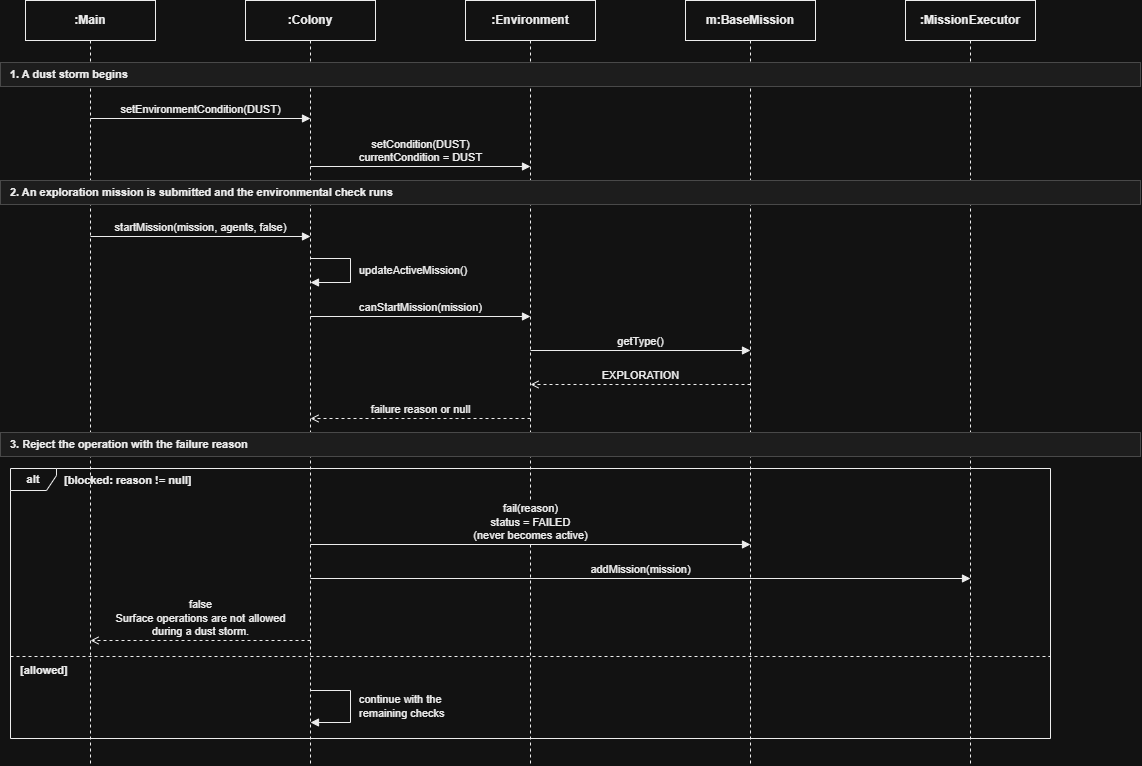

The diagram above was exported from draw.io. Its source (the exported page's mxGraphModel, read from the mxfile embedded in the PNG):
<mxGraphModel dx="2049" dy="1135" grid="1" gridSize="10" guides="1" tooltips="1" connect="1" arrows="1" fold="1" page="1" pageScale="1" pageWidth="1240" pageHeight="854" math="0" shadow="0">
  <root>
    <mxCell id="0" />
    <mxCell id="1" parent="0" />
    <mxCell id="d1_2" parent="1" style="shape=umlLifeline;perimeter=lifelinePerimeter;whiteSpace=wrap;html=1;container=0;dropTarget=0;collapsible=0;recursiveResize=0;outlineConnect=0;portConstraint=eastwest;size=40;fontSize=12;fontStyle=1;fontColor=#000000;fillColor=#FFFFFF;strokeColor=#000000;" value=":Main" vertex="1">
      <mxGeometry height="764" width="130" x="45" y="30" as="geometry" />
    </mxCell>
    <mxCell id="d1_3" parent="1" style="shape=umlLifeline;perimeter=lifelinePerimeter;whiteSpace=wrap;html=1;container=0;dropTarget=0;collapsible=0;recursiveResize=0;outlineConnect=0;portConstraint=eastwest;size=40;fontSize=12;fontStyle=1;fontColor=#000000;fillColor=#FFFFFF;strokeColor=#000000;" value=":Colony" vertex="1">
      <mxGeometry height="764" width="130" x="265" y="30" as="geometry" />
    </mxCell>
    <mxCell id="d1_4" parent="1" style="shape=umlLifeline;perimeter=lifelinePerimeter;whiteSpace=wrap;html=1;container=0;dropTarget=0;collapsible=0;recursiveResize=0;outlineConnect=0;portConstraint=eastwest;size=40;fontSize=12;fontStyle=1;fontColor=#000000;fillColor=#FFFFFF;strokeColor=#000000;" value=":Environment" vertex="1">
      <mxGeometry height="764" width="130" x="485" y="30" as="geometry" />
    </mxCell>
    <mxCell id="d1_5" parent="1" style="shape=umlLifeline;perimeter=lifelinePerimeter;whiteSpace=wrap;html=1;container=0;dropTarget=0;collapsible=0;recursiveResize=0;outlineConnect=0;portConstraint=eastwest;size=40;fontSize=12;fontStyle=1;fontColor=#000000;fillColor=#FFFFFF;strokeColor=#000000;" value="m:BaseMission" vertex="1">
      <mxGeometry height="764" width="130" x="705" y="30" as="geometry" />
    </mxCell>
    <mxCell id="d1_6" parent="1" style="shape=umlLifeline;perimeter=lifelinePerimeter;whiteSpace=wrap;html=1;container=0;dropTarget=0;collapsible=0;recursiveResize=0;outlineConnect=0;portConstraint=eastwest;size=40;fontSize=12;fontStyle=1;fontColor=#000000;fillColor=#FFFFFF;strokeColor=#000000;" value=":MissionExecutor" vertex="1">
      <mxGeometry height="764" width="130" x="925" y="30" as="geometry" />
    </mxCell>
    <mxCell id="d1_7" parent="1" style="rounded=0;whiteSpace=wrap;html=1;fillColor=#F2F2F2;strokeColor=#BFBFBF;fontSize=11;fontStyle=1;align=left;spacingLeft=8;fontColor=#000000;" value="1. A dust storm begins" vertex="1">
      <mxGeometry height="24" width="1140" x="20" y="92" as="geometry" />
    </mxCell>
    <mxCell id="d1_8" parent="1" style="rounded=0;whiteSpace=wrap;html=1;fillColor=#F2F2F2;strokeColor=#BFBFBF;fontSize=11;fontStyle=1;align=left;spacingLeft=8;fontColor=#000000;" value="2. An exploration mission is submitted and the environmental check runs" vertex="1">
      <mxGeometry height="24" width="1140" x="20" y="210" as="geometry" />
    </mxCell>
    <mxCell id="d1_9" parent="1" style="rounded=0;whiteSpace=wrap;html=1;fillColor=#F2F2F2;strokeColor=#BFBFBF;fontSize=11;fontStyle=1;align=left;spacingLeft=8;fontColor=#000000;" value="3. Reject the operation with the failure reason" vertex="1">
      <mxGeometry height="24" width="1140" x="20" y="462" as="geometry" />
    </mxCell>
    <mxCell id="d1_10" parent="1" style="shape=umlFrame;whiteSpace=wrap;html=1;pointerEvents=0;recursiveResize=0;container=0;collapsible=0;width=46;height=22;fontSize=11;fontStyle=1;fontColor=#000000;fillColor=none;strokeColor=#000000;" value="alt" vertex="1">
      <mxGeometry height="270" width="1040" x="30" y="498" as="geometry" />
    </mxCell>
    <mxCell id="d1_11" parent="1" style="text;html=1;strokeColor=none;fillColor=none;align=left;verticalAlign=middle;fontSize=11;fontStyle=1;fontColor=#000000;whiteSpace=nowrap;" value="[blocked: reason != null]" vertex="1">
      <mxGeometry height="18" width="164" x="82" y="501" as="geometry" />
    </mxCell>
    <mxCell id="d1_12" edge="1" parent="1" style="endArrow=none;dashed=1;html=1;strokeColor=#000000;" value="">
      <mxGeometry relative="1" as="geometry">
        <mxPoint x="30" y="686" as="sourcePoint" />
        <mxPoint x="1070" y="686" as="targetPoint" />
      </mxGeometry>
    </mxCell>
    <mxCell id="d1_13" parent="1" style="text;html=1;strokeColor=none;fillColor=none;align=left;verticalAlign=middle;fontSize=11;fontStyle=1;fontColor=#000000;whiteSpace=nowrap;" value="[allowed]" vertex="1">
      <mxGeometry height="18" width="68" x="38" y="691" as="geometry" />
    </mxCell>
    <mxCell id="d1_14" edge="1" parent="1" style="html=1;verticalAlign=bottom;curved=0;rounded=0;fontSize=11;fontColor=#000000;labelBackgroundColor=#FFFFFF;strokeColor=#000000;endArrow=block;endFill=1;" value="setEnvironmentCondition(DUST)">
      <mxGeometry relative="1" as="geometry">
        <mxPoint x="110" y="148" as="sourcePoint" />
        <mxPoint x="330" y="148" as="targetPoint" />
      </mxGeometry>
    </mxCell>
    <mxCell id="d1_15" edge="1" parent="1" style="html=1;verticalAlign=bottom;curved=0;rounded=0;fontSize=11;fontColor=#000000;labelBackgroundColor=#FFFFFF;strokeColor=#000000;endArrow=block;endFill=1;" value="setCondition(DUST)&lt;br&gt;currentCondition = DUST">
      <mxGeometry relative="1" as="geometry">
        <mxPoint x="330" y="196" as="sourcePoint" />
        <mxPoint x="550" y="196" as="targetPoint" />
      </mxGeometry>
    </mxCell>
    <mxCell id="d1_16" edge="1" parent="1" style="html=1;verticalAlign=bottom;curved=0;rounded=0;fontSize=11;fontColor=#000000;labelBackgroundColor=#FFFFFF;strokeColor=#000000;endArrow=block;endFill=1;" value="startMission(mission, agents, false)">
      <mxGeometry relative="1" as="geometry">
        <mxPoint x="110" y="266" as="sourcePoint" />
        <mxPoint x="330" y="266" as="targetPoint" />
      </mxGeometry>
    </mxCell>
    <mxCell id="d1_17" edge="1" parent="1" style="html=1;verticalAlign=bottom;curved=0;rounded=0;fontSize=11;fontColor=#000000;labelBackgroundColor=#FFFFFF;strokeColor=#000000;endArrow=block;endFill=1;" value="canStartMission(mission)">
      <mxGeometry relative="1" as="geometry">
        <mxPoint x="330" y="346" as="sourcePoint" />
        <mxPoint x="550" y="346" as="targetPoint" />
      </mxGeometry>
    </mxCell>
    <mxCell id="d1_18" edge="1" parent="1" style="html=1;verticalAlign=bottom;curved=0;rounded=0;fontSize=11;fontColor=#000000;labelBackgroundColor=#FFFFFF;strokeColor=#000000;endArrow=block;endFill=1;" value="getType()">
      <mxGeometry relative="1" as="geometry">
        <mxPoint x="550" y="380" as="sourcePoint" />
        <mxPoint x="770" y="380" as="targetPoint" />
      </mxGeometry>
    </mxCell>
    <mxCell id="d1_19" edge="1" parent="1" style="html=1;verticalAlign=bottom;curved=0;rounded=0;fontSize=11;fontColor=#000000;labelBackgroundColor=#FFFFFF;strokeColor=#000000;dashed=1;endArrow=open;endFill=0;" value="EXPLORATION">
      <mxGeometry relative="1" as="geometry">
        <mxPoint x="770" y="414" as="sourcePoint" />
        <mxPoint x="550" y="414" as="targetPoint" />
      </mxGeometry>
    </mxCell>
    <mxCell id="d1_20" edge="1" parent="1" style="html=1;verticalAlign=bottom;curved=0;rounded=0;fontSize=11;fontColor=#000000;labelBackgroundColor=#FFFFFF;strokeColor=#000000;dashed=1;endArrow=open;endFill=0;" value="failure reason or null">
      <mxGeometry relative="1" as="geometry">
        <mxPoint x="550" y="448" as="sourcePoint" />
        <mxPoint x="330" y="448" as="targetPoint" />
      </mxGeometry>
    </mxCell>
    <mxCell id="d1_21" edge="1" parent="1" style="html=1;verticalAlign=bottom;curved=0;rounded=0;fontSize=11;fontColor=#000000;labelBackgroundColor=#FFFFFF;strokeColor=#000000;endArrow=block;endFill=1;" value="fail(reason)&lt;br&gt;status = FAILED&lt;br&gt;(never becomes active)">
      <mxGeometry relative="1" as="geometry">
        <mxPoint x="330" y="574" as="sourcePoint" />
        <mxPoint x="770" y="574" as="targetPoint" />
      </mxGeometry>
    </mxCell>
    <mxCell id="d1_22" edge="1" parent="1" style="html=1;verticalAlign=bottom;curved=0;rounded=0;fontSize=11;fontColor=#000000;labelBackgroundColor=#FFFFFF;strokeColor=#000000;endArrow=block;endFill=1;" value="addMission(mission)">
      <mxGeometry relative="1" as="geometry">
        <mxPoint x="330" y="608" as="sourcePoint" />
        <mxPoint x="990" y="608" as="targetPoint" />
      </mxGeometry>
    </mxCell>
    <mxCell id="d1_23" edge="1" parent="1" style="html=1;verticalAlign=bottom;curved=0;rounded=0;fontSize=11;fontColor=#000000;labelBackgroundColor=#FFFFFF;strokeColor=#000000;dashed=1;endArrow=open;endFill=0;" value="false&lt;br&gt;Surface operations are not allowed&lt;br&gt;during a dust storm.">
      <mxGeometry relative="1" as="geometry">
        <mxPoint x="330" y="670" as="sourcePoint" />
        <mxPoint x="110" y="670" as="targetPoint" />
      </mxGeometry>
    </mxCell>
    <mxCell id="d1_24" edge="1" parent="1" style="html=1;endArrow=block;endFill=1;curved=0;rounded=0;strokeColor=#000000;" value="">
      <mxGeometry relative="1" as="geometry">
        <Array as="points">
          <mxPoint x="370" y="288" />
          <mxPoint x="370" y="312" />
        </Array>
        <mxPoint x="330" y="288" as="sourcePoint" />
        <mxPoint x="330" y="312" as="targetPoint" />
      </mxGeometry>
    </mxCell>
    <mxCell id="d1_25" parent="1" style="text;html=1;strokeColor=none;fillColor=#FFFFFF;align=left;verticalAlign=middle;fontSize=11;fontColor=#000000;whiteSpace=nowrap;spacingLeft=3;" value="updateActiveMission()" vertex="1">
      <mxGeometry height="16" width="134" x="374" y="292" as="geometry" />
    </mxCell>
    <mxCell id="d1_26" edge="1" parent="1" style="html=1;endArrow=block;endFill=1;curved=0;rounded=0;strokeColor=#000000;" value="">
      <mxGeometry relative="1" as="geometry">
        <Array as="points">
          <mxPoint x="370" y="720" />
          <mxPoint x="370" y="752" />
        </Array>
        <mxPoint x="330" y="720" as="sourcePoint" />
        <mxPoint x="330" y="752" as="targetPoint" />
      </mxGeometry>
    </mxCell>
    <mxCell id="d1_27" parent="1" style="text;html=1;strokeColor=none;fillColor=#FFFFFF;align=left;verticalAlign=middle;fontSize=11;fontColor=#000000;whiteSpace=nowrap;spacingLeft=3;" value="continue with the&lt;br&gt;remaining checks" vertex="1">
      <mxGeometry height="30" width="109" x="374" y="721" as="geometry" />
    </mxCell>
  </root>
</mxGraphModel>